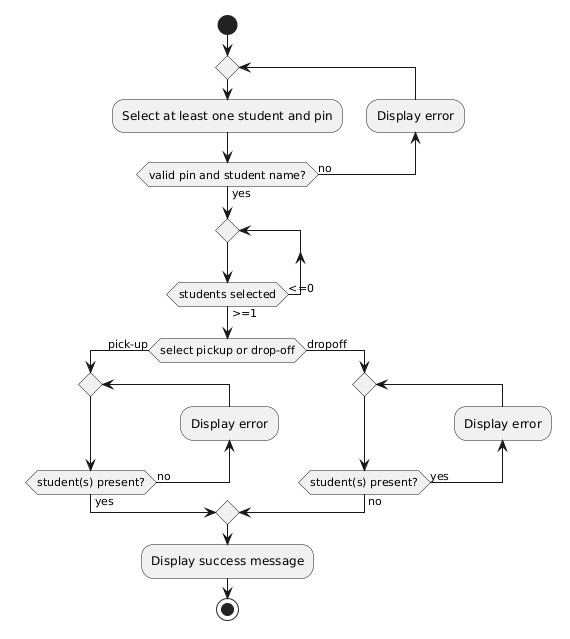

The diagram above was rendered by PlantUML. Its source (embedded in the PNG):
@startuml
start

repeat
  * Select at least one student and pin
backward:Display error;

repeatwhile (valid pin and student name?) is (no) not (yes)
repeat
repeatwhile (students selected) is (<=0) not (>=1)
if (select pickup or drop-off) then (pick-up)
    repeat
       backward:Display error;
    repeat while (student(s) present?) is (no) not (yes)
else (dropoff)
    repeat
       backward:Display error;
    repeat while (student(s) present?) is (yes) not (no)
    
endif

*Display success message
stop
@enduml